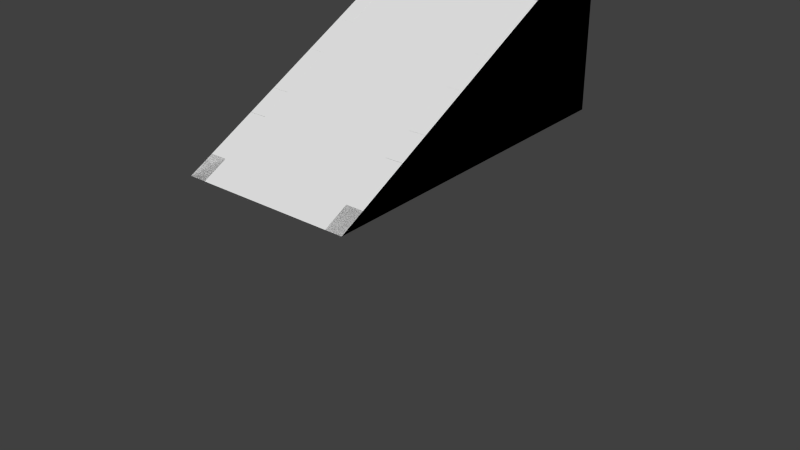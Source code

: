 # Source: stairs.blend  (saved by Blender 2.69.0; exported with 4.5.12 LTS)
import bpy
from mathutils import Matrix  # noqa: F401  (used for matrix-valued properties, if any)

bpy.ops.wm.read_factory_settings(use_empty=True)
scene = bpy.context.scene
scene.name = 'Scene'

# ---- collections
col_collection_1 = bpy.data.collections.new('Collection 1'); scene.collection.children.link(col_collection_1)

# ---- world
world_world = bpy.data.worlds.new('World'); scene.world = world_world
world_world.color = (0.05088, 0.05088, 0.05088)
world_world.use_sun_shadow = False
world_world.sun_shadow_jitter_overblur = 0.0
world_world.cycles.sampling_method = 'MANUAL'
world_world.cycles.sample_map_resolution = 256

# ---- meshes
me_cube_001_cube_000 = bpy.data.meshes.new('Cube.001_Cube.000')
me_cube_001_cube_000.from_pydata([(2.0, 2.0, -4.0), (2.0, 0.0, -4.0), (0.0, 2.0, -4.0), (0.0, 0.0, -4.0), (0.0, 0.0, 0.0), (2.0, 0.0, 0.0), (2.0, 2.0, -4.0), (2.0, 0.0, 0.0)], [], [(3, 4, 2), (5, 1, 6), (0, 1, 3, 2), (1, 0, 6), (0, 2, 4, 7)])
_uv = me_cube_001_cube_000.uv_layers.new(name='UVMap')
_uv.uv.foreach_set('vector', [0.586, 0.1384, 0.3094, 0.6917, 0.3094, 0.000138, 0.000138, 0.6919, 0.616, 0.6919, 0.616, 0.9999, 0.616, 0.6919, 0.0, 0.0, 0.3094, 0.000138, 0.5863, 0.000138, 0.616, 0.6919, 0.6214, 0.9998, 0.616, 0.9999, 0.5863, 0.000138, 0.3094, 0.6917, 0.0, 0.0, 0.0, 0.0])
me_cube_001_cube_000.use_remesh_preserve_volume = False
me_cube_001_cube_000.use_remesh_preserve_attributes = False
me_cube_001_cube_000.use_mirror_vertex_groups = False
me_cube_001_cube_000.update()
me_cube_001_cube_001 = bpy.data.meshes.new('Cube.001_Cube.001')
me_cube_001_cube_001.from_pydata([(-1.0, 2.0, -4.0), (-1.0, 0.0, -4.0), (-1.0, 0.0, 0.0), (0.0, 0.0, -4.0), (0.0, 0.0, 0.0), (-0.8, -6.517e-07, -4.0), (-0.8, 0.0, 0.0), (0.0, 0.007058, -0.2009), (-0.8, 0.007111, -0.2), (-1.0, 1.918, -3.837), (-1.0, 1.807, -3.614), (-1.0, 1.696, -3.392), (-1.0, 1.585, -3.17), (-1.0, 1.474, -2.948), (-1.0, 1.363, -2.725), (-1.0, 1.252, -2.503), (-1.0, 1.141, -2.281), (-1.0, 1.029, -2.059), (-1.0, 0.9183, -1.837), (-1.0, 0.8072, -1.614), (-1.0, 0.6961, -1.392), (-1.0, 0.585, -1.17), (-1.0, 0.4739, -0.9477), (-1.0, 0.3627, -0.7255), (-1.0, 0.2516, -0.5033), (-1.0, 0.1405, -0.281), (0.0, 0.2, -0.6), (0.0, 0.2, -0.4), (0.0, 0.1, -0.4), (0.0, 0.1, -0.2), (-0.8, 0.2, -0.6), (-0.8, 0.2, -0.4), (-0.8, 0.1, -0.4), (-0.8, 0.1, -0.2), (0.0, 0.4, -1.0), (0.0, 0.4, -0.8), (0.0, 0.3, -0.8), (0.0, 0.3, -0.6), (-0.8, 0.4, -1.0), (-0.8, 0.4, -0.8), (-0.8, 0.3, -0.8), (-0.8, 0.3, -0.6), (0.0, 0.8, -1.802), (-0.8, 0.8, -1.802), (0.0, 0.6, -1.4), (0.0, 0.6, -1.2), (0.0, 0.5, -1.2), (0.0, 0.5, -1.0), (-0.8, 0.6, -1.4), (-0.8, 0.6, -1.2), (-0.8, 0.5, -1.2), (-0.8, 0.5, -1.0), (0.0, 0.8, -1.604), (0.0, 0.7, -1.6), (0.0, 0.7, -1.4), (-0.8, 0.8, -1.604), (-0.8, 0.7, -1.6), (-0.8, 0.7, -1.4), (0.0, 1.0, -2.2), (0.0, 1.0, -2.0), (0.0, 0.9, -2.0), (0.0, 0.9, -1.8), (-0.8, 1.0, -2.2), (-0.8, 1.0, -2.0), (-0.8, 0.9, -2.0), (-0.8, 0.9, -1.8), (0.0, 1.2, -2.6), (0.0, 1.2, -2.4), (0.0, 1.1, -2.4), (0.0, 1.1, -2.2), (-0.8, 1.2, -2.6), (-0.8, 1.2, -2.4), (-0.8, 1.1, -2.4), (-0.8, 1.1, -2.2), (0.0, 1.4, -3.0), (0.0, 1.4, -2.8), (0.0, 1.3, -2.8), (0.0, 1.3, -2.6), (-0.8, 1.4, -3.0), (-0.8, 1.4, -2.8), (-0.8, 1.3, -2.8), (-0.8, 1.3, -2.6), (0.0, 1.6, -3.4), (0.0, 1.6, -3.2), (0.0, 1.5, -3.2), (0.0, 1.5, -3.0), (-0.8, 1.6, -3.4), (-0.8, 1.6, -3.2), (-0.8, 1.5, -3.2), (-0.8, 1.5, -3.0), (0.0, 1.7, -3.6), (0.0, 1.7, -3.4), (-0.8, 1.7, -3.6), (-0.8, 1.7, -3.4), (-0.8, 2.0, -4.0), (0.0, 1.9, -4.0), (0.0, 1.9, -3.8), (0.0, 1.8, -3.8), (0.0, 1.8, -3.6), (-0.8, 1.9, -4.0), (-0.8, 1.9, -3.8), (-0.8, 1.8, -3.8), (-0.8, 1.8, -3.6), (-0.8, 1.189e-08, 0.0), (-0.8, 1.918, -3.837), (-0.8, 1.807, -3.614), (-0.8, 1.696, -3.392), (-0.8, 1.585, -3.17), (-0.8, 1.474, -2.948), (-0.8, 1.363, -2.725), (-0.8, 1.252, -2.503), (-0.8, 1.141, -2.281), (-0.8, 1.029, -2.059), (-0.8, 0.9183, -1.837), (-0.8, 0.8072, -1.614), (-0.8, 0.6961, -1.392), (-0.8, 0.585, -1.17), (-0.8, 0.4739, -0.9477), (-0.8, 0.3627, -0.7255), (-0.8, 0.2516, -0.5033), (-0.8, 0.1405, -0.281)], [], [(16, 111, 110, 15), (5, 1, 0, 94, 99), (6, 4, 7, 8), (29, 33, 8, 7), (26, 30, 31, 27), (37, 41, 30, 26), (34, 38, 39, 35), (35, 39, 40, 36), (41, 37, 36, 40), (29, 28, 32, 33), (32, 28, 27, 31), (51, 38, 34, 47), (44, 48, 49, 45), (54, 57, 48, 44), (52, 55, 56, 53), (57, 54, 53, 56), (47, 46, 50, 51), (50, 46, 45, 49), (58, 62, 63, 59), (69, 73, 62, 58), (66, 70, 71, 67), (67, 71, 72, 68), (73, 69, 68, 72), (61, 60, 64, 65), (64, 60, 59, 63), (81, 70, 66, 77), (74, 78, 79, 75), (85, 89, 78, 74), (82, 86, 87, 83), (83, 87, 88, 84), (89, 85, 84, 88), (77, 76, 80, 81), (80, 76, 75, 79), (90, 92, 93, 91), (98, 102, 92, 90), (95, 99, 100, 96), (96, 100, 101, 97), (102, 98, 97, 101), (93, 86, 82, 91), (5, 99, 95, 3), (11, 106, 105, 10), (2, 103, 120, 25), (22, 117, 116, 21), (17, 112, 111, 16), (12, 107, 106, 11), (1, 2, 25, 24, 23, 22, 21, 20, 19, 18, 17, 16, 15, 14, 13, 12, 11, 10, 9, 0), (23, 118, 117, 22), (18, 113, 112, 17), (13, 108, 107, 12), (24, 119, 118, 23), (19, 114, 113, 18), (14, 109, 108, 13), (9, 104, 94, 0), (104, 105, 106, 107, 108, 109, 110, 111, 112, 113, 114, 115, 116, 117, 118, 119, 120, 103, 5, 99, 94), (25, 120, 119, 24), (20, 115, 114, 19), (15, 110, 109, 14), (10, 105, 104, 9), (21, 116, 115, 20), (42, 43, 55, 52), (65, 43, 42, 61)])
_uv = me_cube_001_cube_001.uv_layers.new(name='UVMap')
_uv.uv.foreach_set('vector', [0.9998, 0.3311, 0.9653, 0.3311, 0.9653, 0.2883, 0.9998, 0.2883, 0.3491, 0.7262, 0.3491, 0.6917, 0.6937, 0.6917, 0.6937, 0.7262, 0.6765, 0.7262, 0.9649, 0.4984, 0.8271, 0.4985, 0.827, 0.4639, 0.9649, 0.4639, 0.827, 0.4479, 0.9649, 0.4479, 0.9649, 0.4639, 0.827, 0.4639, 0.827, 0.3617, 0.9649, 0.3617, 0.9649, 0.3962, 0.827, 0.3962, 0.827, 0.3445, 0.9649, 0.3445, 0.9649, 0.3617, 0.827, 0.3617, 0.8271, 0.2584, 0.9649, 0.2584, 0.9649, 0.2928, 0.8271, 0.2928, 0.8271, 0.2928, 0.9649, 0.2928, 0.9649, 0.3101, 0.8271, 0.31, 0.9649, 0.3445, 0.827, 0.3445, 0.8271, 0.31, 0.9649, 0.3101, 0.827, 0.4479, 0.827, 0.4134, 0.9649, 0.4134, 0.9649, 0.4479, 0.9649, 0.4134, 0.827, 0.4134, 0.827, 0.3962, 0.9649, 0.3962, 0.9649, 0.2411, 0.9649, 0.2584, 0.8271, 0.2584, 0.8271, 0.2411, 0.8271, 0.155, 0.9649, 0.155, 0.9649, 0.1894, 0.8271, 0.1894, 0.8271, 0.1377, 0.9649, 0.1378, 0.9649, 0.155, 0.8271, 0.155, 0.8271, 0.08605, 0.9649, 0.08606, 0.9649, 0.1033, 0.8271, 0.1033, 0.9649, 0.1378, 0.8271, 0.1377, 0.8271, 0.1033, 0.9649, 0.1033, 0.8271, 0.2411, 0.8271, 0.2067, 0.9649, 0.2067, 0.9649, 0.2411, 0.9649, 0.2067, 0.8271, 0.2067, 0.8271, 0.1894, 0.9649, 0.1894, 0.6931, 0.4654, 0.8266, 0.4654, 0.8266, 0.4999, 0.6931, 0.4999, 0.6931, 0.4482, 0.8266, 0.4482, 0.8266, 0.4654, 0.6931, 0.4654, 0.6931, 0.362, 0.8266, 0.362, 0.8266, 0.3965, 0.6931, 0.3965, 0.6931, 0.3965, 0.8266, 0.3965, 0.8266, 0.4137, 0.6931, 0.4137, 0.8266, 0.4482, 0.6931, 0.4482, 0.6931, 0.4137, 0.8266, 0.4137, 0.8271, 0.03466, 0.8271, 0.0001987, 0.9649, 0.0002105, 0.9649, 0.03467, 0.8266, 0.5171, 0.6888, 0.5171, 0.6888, 0.4999, 0.8266, 0.4999, 0.8266, 0.3448, 0.8266, 0.362, 0.6931, 0.362, 0.6931, 0.3448, 0.6931, 0.2586, 0.8266, 0.2586, 0.8266, 0.2931, 0.6931, 0.2931, 0.6931, 0.2414, 0.8266, 0.2414, 0.8266, 0.2586, 0.6931, 0.2586, 0.6931, 0.1553, 0.8266, 0.1553, 0.8266, 0.1897, 0.6931, 0.1897, 0.6931, 0.1897, 0.8266, 0.1897, 0.8266, 0.2069, 0.6931, 0.207, 0.8266, 0.2414, 0.6931, 0.2414, 0.6931, 0.207, 0.8266, 0.2069, 0.6931, 0.3448, 0.6931, 0.3103, 0.8266, 0.3103, 0.8266, 0.3448, 0.8266, 0.3103, 0.6931, 0.3103, 0.6931, 0.2931, 0.8266, 0.2931, 0.6931, 0.1036, 0.8266, 0.1036, 0.8266, 0.138, 0.6931, 0.138, 0.6931, 0.08635, 0.8266, 0.08634, 0.8266, 0.1036, 0.6931, 0.1036, 0.6931, 0.0002044, 0.8266, 0.0001987, 0.8266, 0.03466, 0.6931, 0.03466, 0.6931, 0.03466, 0.8266, 0.03466, 0.8266, 0.05189, 0.6931, 0.05189, 0.8266, 0.08634, 0.6931, 0.08635, 0.6931, 0.05189, 0.8266, 0.05189, 0.8266, 0.138, 0.8266, 0.1553, 0.6931, 0.1553, 0.6931, 0.138, 0.0001987, 0.687, 0.3276, 0.687, 0.3276, 0.8249, 0.0001988, 0.8249, 0.9998, 0.1172, 0.9653, 0.1172, 0.9653, 0.0744, 0.9998, 0.07439, 0.9998, 0.7707, 0.9653, 0.7707, 0.9653, 0.7165, 0.9998, 0.7165, 0.9998, 0.588, 0.9653, 0.588, 0.9653, 0.5452, 0.9998, 0.5452, 0.9998, 0.3739, 0.9653, 0.3739, 0.9653, 0.3311, 0.9998, 0.3311, 0.9998, 0.1599, 0.9653, 0.1599, 0.9653, 0.1172, 0.9998, 0.1172, 0.3485, 0.0001987, 0.3487, 0.6866, 0.3246, 0.6384, 0.3055, 0.6003, 0.2864, 0.5621, 0.2674, 0.524, 0.2483, 0.4859, 0.2292, 0.4477, 0.2101, 0.4096, 0.191, 0.3715, 0.172, 0.3334, 0.1529, 0.2952, 0.1292, 0.2478, 0.1098, 0.2059, 0.09565, 0.1712, 0.08095, 0.1389, 0.06268, 0.1017, 0.04457, 0.07325, 0.02548, 0.03728, 0.000582, 0.001619, 0.9998, 0.6309, 0.9653, 0.6309, 0.9653, 0.588, 0.9998, 0.588, 0.9998, 0.4167, 0.9653, 0.4167, 0.9653, 0.3739, 0.9998, 0.3739, 0.9998, 0.2027, 0.9653, 0.2027, 0.9653, 0.1599, 0.9998, 0.1599, 0.9998, 0.6737, 0.9653, 0.6737, 0.9653, 0.6309, 0.9998, 0.6309, 0.9998, 0.4595, 0.9653, 0.4595, 0.9653, 0.4167, 0.9998, 0.4167, 0.9998, 0.2455, 0.9653, 0.2455, 0.9653, 0.2027, 0.9998, 0.2027, 0.9998, 0.03164, 0.9653, 0.03164, 0.9653, 0.0002029, 0.9998, 0.0001987, 0.6799, 0.0186, 0.6683, 0.04363, 0.6567, 0.06865, 0.6451, 0.09368, 0.6335, 0.1187, 0.6182, 0.1512, 0.5923, 0.205, 0.5461, 0.2974, 0.5269, 0.3358, 0.5077, 0.3741, 0.4885, 0.4125, 0.4693, 0.4509, 0.4502, 0.4893, 0.431, 0.5277, 0.4118, 0.566, 0.3926, 0.6044, 0.3734, 0.6428, 0.3491, 0.6913, 0.3492, 0.0005057, 0.6773, 0.0005264, 0.6884, 0.0001987, 0.9998, 0.7165, 0.9653, 0.7165, 0.9653, 0.6737, 0.9998, 0.6737, 0.9998, 0.5023, 0.9653, 0.5023, 0.9653, 0.4595, 0.9998, 0.4595, 0.9998, 0.2883, 0.9653, 0.2883, 0.9653, 0.2455, 0.9998, 0.2455, 0.9998, 0.07439, 0.9653, 0.0744, 0.9653, 0.03164, 0.9998, 0.03164, 0.9998, 0.5452, 0.9653, 0.5452, 0.9653, 0.5023, 0.9998, 0.5023, 0.8271, 0.05189, 0.9649, 0.0519, 0.9649, 0.08606, 0.8271, 0.08605, 0.9649, 0.03467, 0.9649, 0.0519, 0.8271, 0.05189, 0.8271, 0.03466])
me_cube_001_cube_001.use_remesh_preserve_volume = False
me_cube_001_cube_001.use_remesh_preserve_attributes = False
me_cube_001_cube_001.use_mirror_vertex_groups = False
me_cube_001_cube_001.update()

# ---- objects
ob_stairs_base = bpy.data.objects.new('stairs-base', me_cube_001_cube_000)
ob_stairs1 = bpy.data.objects.new('stairs1', me_cube_001_cube_001)

# ---- transforms, parenting, visibility, modifiers, constraints
ob_stairs_base.location = (0.0, 0.0, 0.0)
ob_stairs_base.rotation_euler = (1.571, -0.0, 0.0)
ob_stairs_base.hide_viewport = True
ob_stairs_base.lineart.crease_threshold = 0.0
ob_stairs1.location = (1.0, 0.0, 0.0)
ob_stairs1.rotation_euler = (1.571, -0.0, 0.0)
ob_stairs1.lineart.crease_threshold = 0.0
_m = ob_stairs1.modifiers.new('Mirror', 'MIRROR')
_m.use_clip = True

# ---- collection membership
col_collection_1.objects.link(ob_stairs_base)
col_collection_1.objects.link(ob_stairs1)

# ---- scene / render settings (as saved in the file)
scene.frame_start = 1; scene.frame_end = 250; scene.frame_set(2)
scene.render.engine = 'BLENDER_EEVEE_NEXT'
scene.render.image_settings.color_mode = 'RGB'
scene.render.image_settings.compression = 90
scene.render.resolution_percentage = 50
scene.render.dither_intensity = 0.0
scene.cycles.use_denoising = False
scene.cycles.samples = 10
scene.cycles.sampling_pattern = 'TABULATED_SOBOL'
scene.cycles.light_sampling_threshold = 0.0
scene.cycles.use_adaptive_sampling = False
scene.cycles.use_light_tree = False
scene.cycles.blur_glossy = 0.0
scene.cycles.volume_bounces = 1
scene.cycles.pixel_filter_type = 'GAUSSIAN'
scene.cycles.sample_clamp_indirect = 0.0
scene.view_settings.view_transform = 'Standard'
bpy.context.view_layer.update()

# ---- added for rendering (the .blend has no active camera and no usable light): camera, sun
cam_auto = bpy.data.cameras.new('AutoCamera')
cam_auto.lens = 50.0
cam_auto.sensor_width = 36.0
cam_auto.clip_end = 1000.0
ob_auto_camera = bpy.data.objects.new('AutoCamera', cam_auto)
scene.collection.objects.link(ob_auto_camera)
ob_auto_camera.location = (7.92375, -6.3085, 4.539)
ob_auto_camera.rotation_euler = (1.09748, -7.21219e-08, 0.694738)
scene.camera = ob_auto_camera
light_auto_sun = bpy.data.lights.new('AutoSun', 'SUN')
light_auto_sun.energy = 3.0
light_auto_sun.angle = 0.0523599
ob_auto_sun = bpy.data.objects.new('AutoSun', light_auto_sun)
scene.collection.objects.link(ob_auto_sun)
ob_auto_sun.rotation_euler = (0.872665, 0.174533, 0.523599)
bpy.context.view_layer.update()
